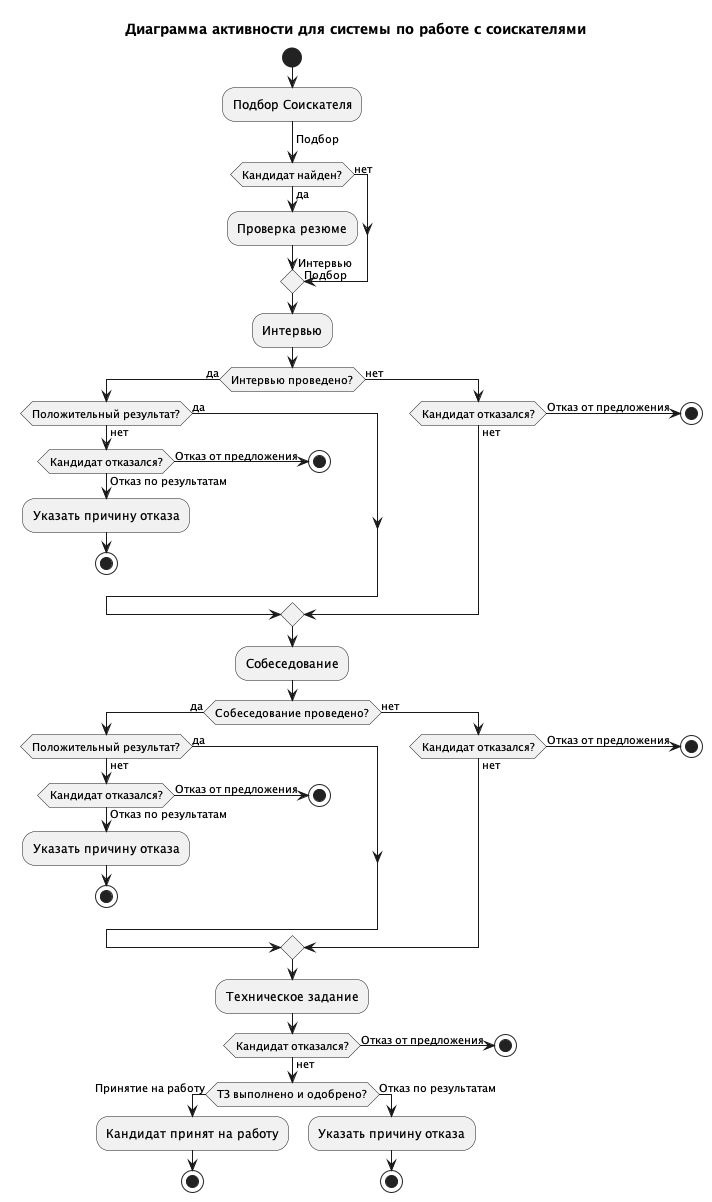

The diagram above was rendered by PlantUML. Its source (embedded in the PNG):
@startuml
!define RECTANGLE activity
title Диаграмма активности для системы по работе с соискателями

start
:Подбор Соискателя;
-> Подбор;
if (Кандидат найден?) then (да)
    :Проверка резюме;
    -> Интервью;
else (нет)
    -> Подбор;
endif

:Интервью;
if (Интервью проведено?) then (да)
    if (Положительный результат?) then (да)
        -> Собеседование;
    else (нет)
        if (Кандидат отказался?) then (да)
            -> Отказ от предложения;
            stop
        else (нет)
            -> Отказ по результатам;
            :Указать причину отказа;
            stop
        endif
    endif
else (нет)
    if (Кандидат отказался?) then (да)
        -> Отказ от предложения;
        stop
    else (нет)
        -> Интервью;
    endif
endif

:Собеседование;
if (Собеседование проведено?) then (да)
    if (Положительный результат?) then (да)
        -> Техническое задание;
    else (нет)
        if (Кандидат отказался?) then (да)
            -> Отказ от предложения;
            stop
        else (нет)
            -> Отказ по результатам;
            :Указать причину отказа;
            stop
        endif
    endif
else (нет)
    if (Кандидат отказался?) then (да)
        -> Отказ от предложения;
        stop
    else (нет)
        -> Собеседование;
    endif
endif

:Техническое задание;
if (Кандидат отказался?) then (да)
    -> Отказ от предложения;
    stop
else (нет)
    if (ТЗ выполнено и одобрено?) then (да)
        -> Принятие на работу;
        :Кандидат принят на работу;
        stop
    else (нет)
        -> Отказ по результатам;
        :Указать причину отказа;
        stop
    endif
endif

@enduml